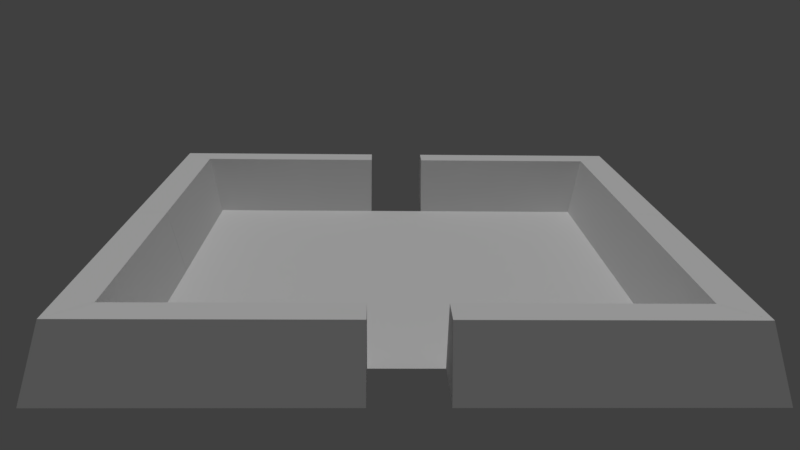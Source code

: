 # Source: sala_9.blend  (saved by Blender 2.79.0; exported with 4.5.12 LTS)
import bpy
from mathutils import Matrix  # noqa: F401  (used for matrix-valued properties, if any)

bpy.ops.wm.read_factory_settings(use_empty=True)
scene = bpy.context.scene
scene.name = 'Scene'

# ---- collections
col_collection_1 = bpy.data.collections.new('Collection 1'); scene.collection.children.link(col_collection_1)

# ---- materials (node trees are filled in below, after node groups)
mat_material_001 = bpy.data.materials.new('Material.001')
mat_material_001.alpha_threshold = 0.0
mat_material_001.use_transparent_shadow = False
mat_material_001.preview_render_type = 'FLAT'
mat_material_001.roughness = 0.5
mat_material_001.specular_intensity = 0.0
mat_material_002 = bpy.data.materials.new('Material.002')
mat_material_002.alpha_threshold = 0.0
mat_material_002.use_transparent_shadow = False
mat_material_002.preview_render_type = 'FLAT'
mat_material_002.roughness = 0.5
mat_material_004 = bpy.data.materials.new('Material.004')
mat_material_004.alpha_threshold = 0.0
mat_material_004.use_transparent_shadow = False
mat_material_004.preview_render_type = 'CUBE'
mat_material_004.roughness = 0.5
mat_material_012 = bpy.data.materials.new('Material.012')
mat_material_012.alpha_threshold = 0.0
mat_material_012.use_transparent_shadow = False
mat_material_012.preview_render_type = 'CUBE'
mat_material_012.roughness = 0.5
mat_material_013 = bpy.data.materials.new('Material.013')
mat_material_013.alpha_threshold = 0.0
mat_material_013.use_transparent_shadow = False
mat_material_013.preview_render_type = 'CUBE'
mat_material_013.roughness = 0.5
mat_material_014 = bpy.data.materials.new('Material.014')
mat_material_014.alpha_threshold = 0.0
mat_material_014.use_transparent_shadow = False
mat_material_014.preview_render_type = 'CUBE'
mat_material_014.roughness = 0.5
mat_material_016 = bpy.data.materials.new('Material.016')
mat_material_016.alpha_threshold = 0.0
mat_material_016.use_transparent_shadow = False
mat_material_016.preview_render_type = 'CUBE'
mat_material_016.roughness = 0.5
mat_material_017 = bpy.data.materials.new('Material.017')
mat_material_017.alpha_threshold = 0.0
mat_material_017.use_transparent_shadow = False
mat_material_017.preview_render_type = 'CUBE'
mat_material_017.roughness = 0.5
mat_material_018 = bpy.data.materials.new('Material.018')
mat_material_018.alpha_threshold = 0.0
mat_material_018.use_transparent_shadow = False
mat_material_018.preview_render_type = 'CUBE'
mat_material_018.roughness = 0.5
mat_material_019 = bpy.data.materials.new('Material.019')
mat_material_019.alpha_threshold = 0.0
mat_material_019.use_transparent_shadow = False
mat_material_019.preview_render_type = 'CUBE'
mat_material_019.roughness = 0.5

# ---- material node trees

# ---- world
world_world = bpy.data.worlds.new('World'); scene.world = world_world
world_world.color = (0.05088, 0.05088, 0.05088)
world_world.use_sun_shadow = False
world_world.sun_shadow_jitter_overblur = 0.0
world_world.cycles.sampling_method = 'MANUAL'

# ---- cameras
cam_camera = bpy.data.cameras.new('Camera')
cam_camera.clip_end = 100.0
cam_camera.lens = 35.0
cam_camera.sensor_width = 32.0
cam_camera.sensor_height = 18.0
cam_camera.ortho_scale = 7.314
cam_camera.dof.focus_distance = 0.0
cam_camera.dof.aperture_fstop = 128.0

# ---- lights
light_lamp = bpy.data.lights.new('Lamp', 'SUN')
light_lamp.transmission_factor = 0.0
light_lamp.cutoff_distance = 30.0
light_lamp.angle = 0.1993
light_lamp.energy = 1.0
light_lamp.shadow_buffer_clip_start = 1.001
light_lamp.shadow_soft_size = 0.1
light_lamp.shadow_cascade_max_distance = 1000.0

# ---- meshes
me_plane = bpy.data.meshes.new('Plane')
me_plane.from_pydata([(-1.0, -1.0, 0.0), (1.0, -1.0, 0.0), (-1.0, 1.0, 0.0), (1.0, 1.0, 0.0)], [], [(0, 1, 3, 2)])
_uv = me_plane.uv_layers.new(name='UVMap')
_uv.uv.foreach_set('vector', [7.502e-05, 7.499e-05, 0.9993, 7.499e-05, 0.9993, 0.9999, 7.499e-05, 0.9999])
me_plane.materials.append(mat_material_001)
me_plane.materials.append(mat_material_002)
me_plane.use_remesh_preserve_volume = False
me_plane.use_remesh_preserve_attributes = False
me_plane.use_mirror_vertex_groups = False
me_plane.update()
me_cube_002 = bpy.data.meshes.new('Cube.002')
me_cube_002.from_pydata([(-1.0, -1.0, -1.0), (-0.5, -1.167, 1.0), (-1.0, 1.0, -1.0), (-0.5, 1.0, 1.0), (1.0, -1.667, -1.0), (0.5, -1.5, 1.0), (1.0, 1.0, -1.0), (0.5, 1.0, 1.0)], [], [(0, 1, 3, 2), (2, 3, 7, 6), (6, 7, 5, 4), (4, 5, 1, 0), (2, 6, 4, 0), (7, 3, 1, 5)])
_uv = me_cube_002.uv_layers.new(name='UVMap')
_uv.uv.foreach_set('vector', [0.0, 0.0, 1.0, 0.0, 1.0, 1.0, 0.0, 1.0, 0.0, 0.0, 1.0, 0.0, 1.0, 1.0, 0.0, 1.0, 0.0, 0.0, 1.0, 0.0, 1.0, 1.0, 0.0, 1.0, 0.0, 0.0, 1.0, 0.0, 1.0, 1.0, 0.0, 1.0, 0.0, 0.0, 1.0, 0.0, 1.0, 1.0, 0.0, 1.0, 0.0, 0.0, 1.0, 0.0, 1.0, 1.0, 0.0, 1.0])
me_cube_002.materials.append(mat_material_004)
me_cube_002.use_remesh_preserve_volume = False
me_cube_002.use_remesh_preserve_attributes = False
me_cube_002.use_mirror_vertex_groups = False
me_cube_002.update()
me_cube_010 = bpy.data.meshes.new('Cube.010')
me_cube_010.from_pydata([(-1.0, -1.667, -1.0), (-0.5, -1.5, 1.0), (-1.0, 1.333, -1.0), (-0.5, 1.333, 1.0), (1.0, -1.0, -1.0), (0.5, -1.167, 1.0), (1.0, 1.333, -1.0), (0.5, 1.333, 1.0)], [], [(0, 1, 3, 2), (2, 3, 7, 6), (6, 7, 5, 4), (4, 5, 1, 0), (2, 6, 4, 0), (7, 3, 1, 5)])
_uv = me_cube_010.uv_layers.new(name='UVMap')
_uv.uv.foreach_set('vector', [0.0, 0.0, 1.0, 0.0, 1.0, 1.0, 0.0, 1.0, 0.0, 0.0, 1.0, 0.0, 1.0, 1.0, 0.0, 1.0, 0.0, 0.0, 1.0, 0.0, 1.0, 1.0, 0.0, 1.0, 0.0, 0.0, 1.0, 0.0, 1.0, 1.0, 0.0, 1.0, 0.0, 0.0, 1.0, 0.0, 1.0, 1.0, 0.0, 1.0, 0.0, 0.0, 1.0, 0.0, 1.0, 1.0, 0.0, 1.0])
me_cube_010.materials.append(mat_material_012)
me_cube_010.use_remesh_preserve_volume = False
me_cube_010.use_remesh_preserve_attributes = False
me_cube_010.use_mirror_vertex_groups = False
me_cube_010.update()
me_cube_011 = bpy.data.meshes.new('Cube.011')
me_cube_011.from_pydata([(-1.0, -1.667, -1.0), (-0.5, -1.5, 1.0), (-1.0, 1.0, -1.0), (-0.5, 1.0, 1.0), (1.0, -1.0, -1.0), (0.5, -1.167, 1.0), (1.0, 1.0, -1.0), (0.5, 1.0, 1.0)], [], [(0, 1, 3, 2), (2, 3, 7, 6), (6, 7, 5, 4), (4, 5, 1, 0), (2, 6, 4, 0), (7, 3, 1, 5)])
_uv = me_cube_011.uv_layers.new(name='UVMap')
_uv.uv.foreach_set('vector', [0.0, 0.0, 1.0, 0.0, 1.0, 1.0, 0.0, 1.0, 0.0, 0.0, 1.0, 0.0, 1.0, 1.0, 0.0, 1.0, 0.0, 0.0, 1.0, 0.0, 1.0, 1.0, 0.0, 1.0, 0.0, 0.0, 1.0, 0.0, 1.0, 1.0, 0.0, 1.0, 0.0, 0.0, 1.0, 0.0, 1.0, 1.0, 0.0, 1.0, 0.0, 0.0, 1.0, 0.0, 1.0, 1.0, 0.0, 1.0])
me_cube_011.materials.append(mat_material_013)
me_cube_011.use_remesh_preserve_volume = False
me_cube_011.use_remesh_preserve_attributes = False
me_cube_011.use_mirror_vertex_groups = False
me_cube_011.update()
me_cube_012 = bpy.data.meshes.new('Cube.012')
me_cube_012.from_pydata([(-1.0, -1.0, -1.0), (-0.5, -1.167, 1.0), (-1.0, 1.333, -1.0), (-0.5, 1.333, 1.0), (1.0, -1.667, -1.0), (0.5, -1.5, 1.0), (1.0, 1.333, -1.0), (0.5, 1.333, 1.0)], [], [(0, 1, 3, 2), (2, 3, 7, 6), (6, 7, 5, 4), (4, 5, 1, 0), (2, 6, 4, 0), (7, 3, 1, 5)])
_uv = me_cube_012.uv_layers.new(name='UVMap')
_uv.uv.foreach_set('vector', [0.0, 0.0, 1.0, 0.0, 1.0, 1.0, 0.0, 1.0, 0.0, 0.0, 1.0, 0.0, 1.0, 1.0, 0.0, 1.0, 0.0, 0.0, 1.0, 0.0, 1.0, 1.0, 0.0, 1.0, 0.0, 0.0, 1.0, 0.0, 1.0, 1.0, 0.0, 1.0, 0.0, 0.0, 1.0, 0.0, 1.0, 1.0, 0.0, 1.0, 0.0, 0.0, 1.0, 0.0, 1.0, 1.0, 0.0, 1.0])
me_cube_012.materials.append(mat_material_014)
me_cube_012.use_remesh_preserve_volume = False
me_cube_012.use_remesh_preserve_attributes = False
me_cube_012.use_mirror_vertex_groups = False
me_cube_012.update()
me_cube_014 = bpy.data.meshes.new('Cube.014')
me_cube_014.from_pydata([(-1.0, -1.0, -1.0), (-0.5, -1.167, 1.0), (-1.0, 1.0, -1.0), (-0.5, 1.0, 1.0), (1.0, -1.667, -1.0), (0.5, -1.5, 1.0), (1.0, 1.0, -1.0), (0.5, 1.0, 1.0)], [], [(0, 1, 3, 2), (2, 3, 7, 6), (6, 7, 5, 4), (4, 5, 1, 0), (2, 6, 4, 0), (7, 3, 1, 5)])
_uv = me_cube_014.uv_layers.new(name='UVMap')
_uv.uv.foreach_set('vector', [0.0, 0.0, 1.0, 0.0, 1.0, 1.0, 0.0, 1.0, 0.0, 0.0, 1.0, 0.0, 1.0, 1.0, 0.0, 1.0, 0.0, 0.0, 1.0, 0.0, 1.0, 1.0, 0.0, 1.0, 0.0, 0.0, 1.0, 0.0, 1.0, 1.0, 0.0, 1.0, 0.0, 0.0, 1.0, 0.0, 1.0, 1.0, 0.0, 1.0, 0.0, 0.0, 1.0, 0.0, 1.0, 1.0, 0.0, 1.0])
me_cube_014.materials.append(mat_material_016)
me_cube_014.use_remesh_preserve_volume = False
me_cube_014.use_remesh_preserve_attributes = False
me_cube_014.use_mirror_vertex_groups = False
me_cube_014.update()
me_cube_015 = bpy.data.meshes.new('Cube.015')
me_cube_015.from_pydata([(-1.0, -1.667, -1.0), (-0.5, -1.5, 1.0), (-1.0, 1.333, -1.0), (-0.5, 1.333, 1.0), (1.0, -1.0, -1.0), (0.5, -1.167, 1.0), (1.0, 1.333, -1.0), (0.5, 1.333, 1.0)], [], [(0, 1, 3, 2), (2, 3, 7, 6), (6, 7, 5, 4), (4, 5, 1, 0), (2, 6, 4, 0), (7, 3, 1, 5)])
_uv = me_cube_015.uv_layers.new(name='UVMap')
_uv.uv.foreach_set('vector', [0.0, 0.0, 1.0, 0.0, 1.0, 1.0, 0.0, 1.0, 0.0, 0.0, 1.0, 0.0, 1.0, 1.0, 0.0, 1.0, 0.0, 0.0, 1.0, 0.0, 1.0, 1.0, 0.0, 1.0, 0.0, 0.0, 1.0, 0.0, 1.0, 1.0, 0.0, 1.0, 0.0, 0.0, 1.0, 0.0, 1.0, 1.0, 0.0, 1.0, 0.0, 0.0, 1.0, 0.0, 1.0, 1.0, 0.0, 1.0])
me_cube_015.materials.append(mat_material_017)
me_cube_015.use_remesh_preserve_volume = False
me_cube_015.use_remesh_preserve_attributes = False
me_cube_015.use_mirror_vertex_groups = False
me_cube_015.update()
me_cube_016 = bpy.data.meshes.new('Cube.016')
me_cube_016.from_pydata([(-1.0, -1.667, -1.0), (-0.5, -1.5, 1.0), (-1.0, 1.333, -1.0), (-0.5, 1.333, 1.0), (1.0, -1.0, -1.0), (0.5, -1.167, 1.0), (1.0, 1.333, -1.0), (0.5, 1.333, 1.0)], [], [(0, 1, 3, 2), (2, 3, 7, 6), (6, 7, 5, 4), (4, 5, 1, 0), (2, 6, 4, 0), (7, 3, 1, 5)])
_uv = me_cube_016.uv_layers.new(name='UVMap')
_uv.uv.foreach_set('vector', [0.0, 0.0, 1.0, 0.0, 1.0, 1.0, 0.0, 1.0, 0.0, 0.0, 1.0, 0.0, 1.0, 1.0, 0.0, 1.0, 0.0, 0.0, 1.0, 0.0, 1.0, 1.0, 0.0, 1.0, 0.0, 0.0, 1.0, 0.0, 1.0, 1.0, 0.0, 1.0, 0.0, 0.0, 1.0, 0.0, 1.0, 1.0, 0.0, 1.0, 0.0, 0.0, 1.0, 0.0, 1.0, 1.0, 0.0, 1.0])
me_cube_016.materials.append(mat_material_018)
me_cube_016.use_remesh_preserve_volume = False
me_cube_016.use_remesh_preserve_attributes = False
me_cube_016.use_mirror_vertex_groups = False
me_cube_016.update()
me_cube_017 = bpy.data.meshes.new('Cube.017')
me_cube_017.from_pydata([(-1.0, -1.0, -1.0), (-0.5, -1.167, 1.0), (-1.0, 1.0, -1.0), (-0.5, 1.0, 1.0), (1.0, -1.667, -1.0), (0.5, -1.5, 1.0), (1.0, 1.0, -1.0), (0.5, 1.0, 1.0)], [], [(0, 1, 3, 2), (2, 3, 7, 6), (6, 7, 5, 4), (4, 5, 1, 0), (2, 6, 4, 0), (7, 3, 1, 5)])
_uv = me_cube_017.uv_layers.new(name='UVMap')
_uv.uv.foreach_set('vector', [0.0, 0.0, 1.0, 0.0, 1.0, 1.0, 0.0, 1.0, 0.0, 0.0, 1.0, 0.0, 1.0, 1.0, 0.0, 1.0, 0.0, 0.0, 1.0, 0.0, 1.0, 1.0, 0.0, 1.0, 0.0, 0.0, 1.0, 0.0, 1.0, 1.0, 0.0, 1.0, 0.0, 0.0, 1.0, 0.0, 1.0, 1.0, 0.0, 1.0, 0.0, 0.0, 1.0, 0.0, 1.0, 1.0, 0.0, 1.0])
me_cube_017.materials.append(mat_material_019)
me_cube_017.use_remesh_preserve_volume = False
me_cube_017.use_remesh_preserve_attributes = False
me_cube_017.use_mirror_vertex_groups = False
me_cube_017.update()

# ---- objects
ob_ground = bpy.data.objects.new('Ground', me_plane)
ob_lamp = bpy.data.objects.new('Lamp', light_lamp)
ob_camera = bpy.data.objects.new('Camera', cam_camera)
ob_wall_005 = bpy.data.objects.new('Wall.005', me_cube_002)
ob_wall_003 = bpy.data.objects.new('Wall.003', me_cube_010)
ob_wall_000 = bpy.data.objects.new('Wall.000', me_cube_011)
ob_wall_001 = bpy.data.objects.new('Wall.001', me_cube_012)
ob_wall_002 = bpy.data.objects.new('Wall.002', me_cube_014)
ob_wall_004 = bpy.data.objects.new('Wall.004', me_cube_015)
ob_wall_006 = bpy.data.objects.new('Wall.006', me_cube_016)
ob_wall_007 = bpy.data.objects.new('Wall.007', me_cube_017)

# ---- transforms, parenting, visibility, modifiers, constraints
ob_ground.location = (0.0, 0.0, 0.0)
ob_ground.scale = (7.0, 7.0, 7.0)
ob_ground.lineart.crease_threshold = 0.0
ob_lamp.location = (0.09396, 2.204, 27.9)
ob_lamp.rotation_euler = (0.003692, 0.07659, 1.775)
ob_lamp.lock_rotations_4d = False
ob_lamp.empty_display_type = 'ARROWS'
ob_lamp.color = (0.0, 0.0, 0.0, 0.0)
ob_lamp.lineart.crease_threshold = 0.0
ob_camera.location = (-0.7582, -27.04, 10.12)
ob_camera.rotation_euler = (1.266, -0.01249, 6.26)
ob_camera.lock_rotations_4d = False
ob_camera.empty_display_type = 'ARROWS'
ob_camera.color = (0.0, 0.0, 0.0, 0.0)
ob_camera.display_type = 'WIRE'
ob_camera.lineart.crease_threshold = 0.0
ob_wall_005.location = (-4.0, 8.0, 1.0)
ob_wall_005.rotation_euler = (0.0, 0.0, 1.571)
ob_wall_005.scale = (1.0, -3.0, 1.0)
ob_wall_005.lineart.crease_threshold = 0.0
_vg = ob_wall_005.vertex_groups.new(name='Group')
ob_wall_003.location = (8.0, 4.0, 1.0)
ob_wall_003.rotation_euler = (0.0, 0.0, 3.142)
ob_wall_003.scale = (1.0, 3.0, 1.0)
ob_wall_003.lineart.crease_threshold = 0.0
_vg = ob_wall_003.vertex_groups.new(name='Group')
ob_wall_000.location = (4.0, -8.0, 1.0)
ob_wall_000.rotation_euler = (0.0, 0.0, 1.571)
ob_wall_000.scale = (1.0, 3.0, 1.0)
ob_wall_000.lineart.crease_threshold = 0.0
_vg = ob_wall_000.vertex_groups.new(name='Group')
ob_wall_001.location = (8.0, -4.0, 1.0)
ob_wall_001.scale = (1.0, 3.0, 1.0)
ob_wall_001.lineart.crease_threshold = 0.0
_vg = ob_wall_001.vertex_groups.new(name='Group')
ob_wall_002.location = (4.0, 8.0, 1.0)
ob_wall_002.rotation_euler = (0.0, 0.0, 1.571)
ob_wall_002.scale = (1.0, 3.0, 1.0)
ob_wall_002.lineart.crease_threshold = 0.0
_vg = ob_wall_002.vertex_groups.new(name='Group')
ob_wall_004.location = (-8.0, 4.0, 1.0)
ob_wall_004.rotation_euler = (0.0, 0.0, 3.142)
ob_wall_004.scale = (-1.0, 3.0, 1.0)
ob_wall_004.lineart.crease_threshold = 0.0
_vg = ob_wall_004.vertex_groups.new(name='Group')
ob_wall_006.location = (-8.0, -4.0, 1.0)
ob_wall_006.rotation_euler = (0.0, 0.0, 3.142)
ob_wall_006.scale = (-1.0, -3.0, 1.0)
ob_wall_006.lineart.crease_threshold = 0.0
_vg = ob_wall_006.vertex_groups.new(name='Group')
ob_wall_007.location = (-4.0, -8.0, 1.0)
ob_wall_007.rotation_euler = (0.0, 0.0, 1.571)
ob_wall_007.scale = (-1.0, -3.0, 1.0)
ob_wall_007.lineart.crease_threshold = 0.0
_vg = ob_wall_007.vertex_groups.new(name='Group')

# ---- collection membership
col_collection_1.objects.link(ob_ground)
col_collection_1.objects.link(ob_lamp)
col_collection_1.objects.link(ob_camera)
col_collection_1.objects.link(ob_wall_005)
col_collection_1.objects.link(ob_wall_003)
col_collection_1.objects.link(ob_wall_000)
col_collection_1.objects.link(ob_wall_001)
col_collection_1.objects.link(ob_wall_002)
col_collection_1.objects.link(ob_wall_004)
col_collection_1.objects.link(ob_wall_006)
col_collection_1.objects.link(ob_wall_007)

# ---- scene / render settings (as saved in the file)
scene.camera = ob_camera
scene.frame_start = 1; scene.frame_end = 250; scene.frame_set(1)
scene.render.engine = 'BLENDER_EEVEE_NEXT'
scene.render.resolution_percentage = 50
scene.render.dither_intensity = 0.0
scene.cycles.use_denoising = False
scene.cycles.samples = 128
scene.cycles.sampling_pattern = 'TABULATED_SOBOL'
scene.cycles.use_adaptive_sampling = False
scene.cycles.use_light_tree = False
scene.cycles.blur_glossy = 0.0
scene.cycles.sample_clamp_indirect = 0.0
scene.view_settings.view_transform = 'Standard'
bpy.context.view_layer.update()
